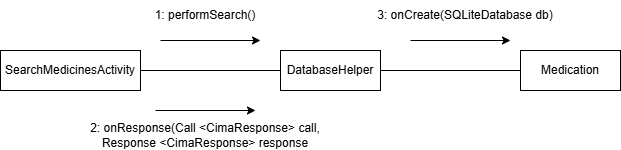

The diagram above was exported from draw.io. Its source (the exported page's mxGraphModel, read from the mxfile embedded in the PNG):
<mxGraphModel dx="1042" dy="562" grid="1" gridSize="10" guides="1" tooltips="1" connect="1" arrows="1" fold="1" page="1" pageScale="1" pageWidth="827" pageHeight="1169" math="0" shadow="0">
  <root>
    <mxCell id="0" />
    <mxCell id="1" parent="0" />
    <mxCell id="o3CUnxx12vwZfH2d-qoM-3" parent="1" style="rounded=0;whiteSpace=wrap;html=1;" value="Medication" vertex="1">
      <mxGeometry height="40" width="100" x="540" y="200" as="geometry" />
    </mxCell>
    <mxCell id="o3CUnxx12vwZfH2d-qoM-8" edge="1" parent="1" source="o3CUnxx12vwZfH2d-qoM-4" style="edgeStyle=orthogonalEdgeStyle;rounded=0;orthogonalLoop=1;jettySize=auto;html=1;exitX=1;exitY=0.5;exitDx=0;exitDy=0;entryX=0;entryY=0.5;entryDx=0;entryDy=0;endArrow=none;endFill=0;">
      <mxGeometry relative="1" as="geometry">
        <mxPoint x="300" y="220" as="targetPoint" />
      </mxGeometry>
    </mxCell>
    <mxCell id="o3CUnxx12vwZfH2d-qoM-4" parent="1" style="rounded=0;whiteSpace=wrap;html=1;" value="SearchMedicinesActivity" vertex="1">
      <mxGeometry height="40" width="140" x="20" y="200" as="geometry" />
    </mxCell>
    <mxCell id="c1aaghxg7_FK7ptG0pw6-4" edge="1" parent="1" source="o3CUnxx12vwZfH2d-qoM-5" style="edgeStyle=orthogonalEdgeStyle;rounded=0;orthogonalLoop=1;jettySize=auto;html=1;exitX=1;exitY=0.5;exitDx=0;exitDy=0;entryX=0;entryY=0.5;entryDx=0;entryDy=0;endArrow=none;endFill=0;" target="o3CUnxx12vwZfH2d-qoM-3">
      <mxGeometry relative="1" as="geometry" />
    </mxCell>
    <mxCell id="o3CUnxx12vwZfH2d-qoM-5" parent="1" style="rounded=0;whiteSpace=wrap;html=1;" value="DatabaseHelper" vertex="1">
      <mxGeometry height="40" width="100" x="300" y="200" as="geometry" />
    </mxCell>
    <mxCell id="o3CUnxx12vwZfH2d-qoM-14" parent="1" style="text;html=1;whiteSpace=wrap;strokeColor=none;fillColor=none;align=center;verticalAlign=middle;rounded=0;" value="3: onCreate(SQLiteDatabase db)" vertex="1">
      <mxGeometry height="30" width="190" x="390" y="150" as="geometry" />
    </mxCell>
    <mxCell id="o3CUnxx12vwZfH2d-qoM-20" edge="1" parent="1" style="endArrow=classic;html=1;rounded=0;" value="">
      <mxGeometry height="50" relative="1" width="50" as="geometry">
        <Array as="points" />
        <mxPoint x="180" y="190" as="sourcePoint" />
        <mxPoint x="280" y="190" as="targetPoint" />
      </mxGeometry>
    </mxCell>
    <mxCell id="c1aaghxg7_FK7ptG0pw6-1" parent="1" style="text;html=1;whiteSpace=wrap;strokeColor=none;fillColor=none;align=center;verticalAlign=middle;rounded=0;" value="1: performSearch()" vertex="1">
      <mxGeometry height="30" width="130" x="160" y="150" as="geometry" />
    </mxCell>
    <mxCell id="c1aaghxg7_FK7ptG0pw6-3" edge="1" parent="1" style="endArrow=classic;html=1;rounded=0;" value="">
      <mxGeometry height="50" relative="1" width="50" as="geometry">
        <mxPoint x="175" y="260" as="sourcePoint" />
        <mxPoint x="275" y="260" as="targetPoint" />
      </mxGeometry>
    </mxCell>
    <mxCell id="c1aaghxg7_FK7ptG0pw6-6" edge="1" parent="1" style="endArrow=classic;html=1;rounded=0;" value="">
      <mxGeometry height="50" relative="1" width="50" as="geometry">
        <Array as="points" />
        <mxPoint x="430" y="190" as="sourcePoint" />
        <mxPoint x="530" y="190" as="targetPoint" />
      </mxGeometry>
    </mxCell>
    <mxCell id="5EiZcOC57_RlAwX7rENX-1" parent="1" style="text;html=1;whiteSpace=wrap;strokeColor=none;fillColor=none;align=center;verticalAlign=middle;rounded=0;" value="2: onResponse(Call &amp;lt;CimaResponse&amp;gt; call, Response &amp;lt;CimaResponse&amp;gt; response" vertex="1">
      <mxGeometry height="30" width="260" x="95" y="270" as="geometry" />
    </mxCell>
  </root>
</mxGraphModel>